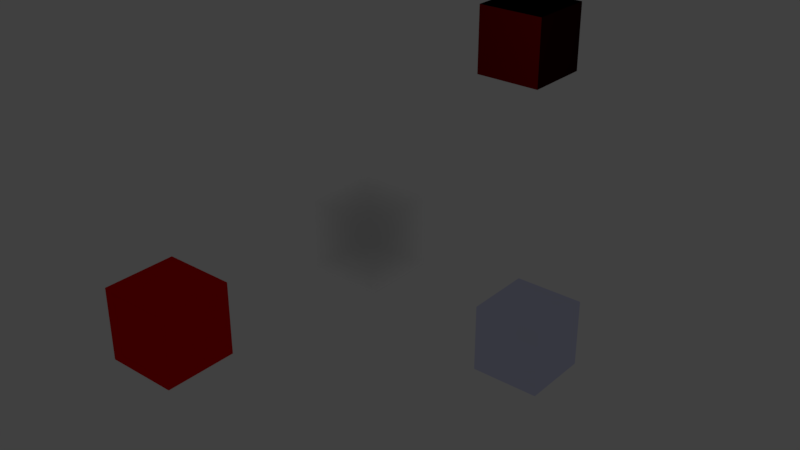 # Source: cache.blend  (saved by Blender 2.79.0; exported with 4.5.12 LTS)
import bpy
from mathutils import Matrix  # noqa: F401  (used for matrix-valued properties, if any)

bpy.ops.wm.read_factory_settings(use_empty=True)
scene = bpy.context.scene
scene.name = 'Scene'

# ---- collections
col_collection_1 = bpy.data.collections.new('Collection 1'); scene.collection.children.link(col_collection_1)

# ---- materials (node trees are filled in below, after node groups)
mat_anatomymaterial = bpy.data.materials.new('AnatomyMaterial')
mat_anatomymaterial.alpha_threshold = 0.0
mat_anatomymaterial.roughness = 0.5
mat_axonmaterial = bpy.data.materials.new('AxonMaterial')
mat_axonmaterial.alpha_threshold = 0.0
mat_axonmaterial.roughness = 0.5
mat_dendritematerial = bpy.data.materials.new('DendriteMaterial')
mat_dendritematerial.alpha_threshold = 0.0
mat_dendritematerial.diffuse_color = (1.0, 0.0, 0.0, 1.0)
mat_dendritematerial.roughness = 0.5
mat_rootmaterial = bpy.data.materials.new('RootMaterial')
mat_rootmaterial.alpha_threshold = 0.0
mat_rootmaterial.roughness = 0.5

# ---- material node trees
mat_anatomymaterial.use_nodes = True; mat_anatomymaterial.node_tree.nodes.clear()
_N = mat_anatomymaterial.node_tree.nodes; _L = mat_anatomymaterial.node_tree.links
n0 = _N.new('ShaderNodeBsdfTransparent'); n0.name = 'Transparent BSDF.001'; n0.location = (-142, 318)
n1 = _N.new('ShaderNodeEmission'); n1.name = 'Emission'; n1.location = (-135, 197)
n2 = _N.new('ShaderNodeBsdfTranslucent'); n2.name = 'Translucent BSDF'; n2.location = (-417, 452)
n3 = _N.new('ShaderNodeMixShader'); n3.name = 'Mix Shader'; n3.location = (150, 551)
n4 = _N.new('ShaderNodeMixShader'); n4.name = 'Mix Shader.001'; n4.location = (405, 200)
n4.inputs[0].default_value = 0.15
n5 = _N.new('ShaderNodeValToRGB'); n5.name = 'ColorRamp'; n5.location = (-226, 581)
n5.color_ramp.interpolation = 'B_SPLINE'
while len(n5.color_ramp.elements) > 1: n5.color_ramp.elements.remove(n5.color_ramp.elements[-1])
n5.color_ramp.elements[0].position = 0.03636; n5.color_ramp.elements[0].color = (0.0, 0.0, 0.0, 1.0)
_e = n5.color_ramp.elements.new(0.3582); _e.color = (1.0, 1.0, 0.9822, 1.0)
n6 = _N.new('ShaderNodeFresnel'); n6.name = 'Fresnel'; n6.location = (-379, 179)
n6.inputs[0].default_value = 1.02
n7 = _N.new('ShaderNodeRGB'); n7.name = 'RGB'; n7.location = (-463, 800)
n7.outputs[0].default_value = (0.01948, 0.09058, 0.9774, 1.0)
n8 = _N.new('ShaderNodeOutputMaterial'); n8.name = 'Material Output'; n8.location = (201, 295)
n9 = _N.new('ShaderNodeBsdfTransparent'); n9.name = 'Transparent BSDF'; n9.location = (189, 78)
_L.new(n5.outputs[0], n3.inputs[0])
_L.new(n0.outputs[0], n3.inputs[1])
_L.new(n1.outputs[0], n3.inputs[2])
_L.new(n3.outputs[0], n4.inputs[1])
_L.new(n4.outputs[0], n8.inputs[0])
_L.new(n9.outputs[0], n4.inputs[2])
_L.new(n6.outputs[0], n5.inputs[0])
_L.new(n7.outputs[0], n1.inputs[0])
_L.new(n7.outputs[0], n9.inputs[0])
n8.is_active_output = True
mat_axonmaterial.use_nodes = True; mat_axonmaterial.node_tree.nodes.clear()
_N = mat_axonmaterial.node_tree.nodes; _L = mat_axonmaterial.node_tree.links
n0 = _N.new('ShaderNodeOutputMaterial'); n0.name = 'Material Output'; n0.location = (300, 300)
n1 = _N.new('ShaderNodeBsdfDiffuse'); n1.name = 'Diffuse BSDF'; n1.location = (10, 300)
n2 = _N.new('ShaderNodeRGB'); n2.name = 'RGB'; n2.location = (-287, 386)
n2.outputs[0].default_value = (0.8, 0.0, 0.0, 1.0)
_L.new(n1.outputs[0], n0.inputs[0])
_L.new(n2.outputs[0], n1.inputs[0])
n0.is_active_output = True
mat_dendritematerial.use_nodes = True; mat_dendritematerial.node_tree.nodes.clear()
_N = mat_dendritematerial.node_tree.nodes; _L = mat_dendritematerial.node_tree.links
n0 = _N.new('ShaderNodeOutputMaterial'); n0.name = 'Material Output'; n0.location = (300, 300)
n1 = _N.new('ShaderNodeMixShader'); n1.name = 'Mix Shader'; n1.location = (70, 302)
n2 = _N.new('ShaderNodeLayerWeight'); n2.name = 'Layer Weight'; n2.location = (-190, 480)
n2.inputs[0].default_value = 0.9
n3 = _N.new('ShaderNodeEmission'); n3.name = 'Emission'; n3.location = (-189, 219)
n3.inputs[0].default_value = (0.0, 0.0, 0.0, 1.0)
n3.inputs[1].default_value = 20.0
n4 = _N.new('ShaderNodeBsdfDiffuse'); n4.name = 'Diffuse BSDF'; n4.location = (-241, 357)
n4.inputs[1].default_value = 100.0
n5 = _N.new('ShaderNodeRGB'); n5.name = 'RGB'; n5.location = (-456, 519)
n5.outputs[0].default_value = (1.0, 0.0, 0.0, 1.0)
_L.new(n1.outputs[0], n0.inputs[0])
_L.new(n3.outputs[0], n1.inputs[2])
_L.new(n2.outputs[1], n1.inputs[0])
_L.new(n4.outputs[0], n1.inputs[1])
_L.new(n5.outputs[0], n4.inputs[0])
n0.is_active_output = True
mat_rootmaterial.use_nodes = True; mat_rootmaterial.node_tree.nodes.clear()
_N = mat_rootmaterial.node_tree.nodes; _L = mat_rootmaterial.node_tree.links
n0 = _N.new('NodeFrame'); n0.name = 'Frame'; n0.location = (109, -85)
n0.label = 'Transparency back'
n0.width = 200
n1 = _N.new('NodeFrame'); n1.name = 'Frame.001'; n1.location = (-123, 30)
n1.label = 'Blurring back'
n1.width = 200
n2 = _N.new('ShaderNodeBsdfTransparent'); n2.name = 'Transparent BSDF.001'; n2.location = (-142, 318)
n3 = _N.new('ShaderNodeMixShader'); n3.name = 'Mix Shader'; n3.location = (150, 551)
n4 = _N.new('ShaderNodeBsdfTransparent'); n4.name = 'Transparent BSDF'; n4.location = (241, 53)
n5 = _N.new('ShaderNodeFresnel'); n5.name = 'Fresnel'; n5.location = (-379, 179)
n5.inputs[0].default_value = 1.01
n6 = _N.new('ShaderNodeMixShader'); n6.name = 'Mix Shader.001'; n6.location = (405, 200)
n7 = _N.new('ShaderNodeEmission'); n7.name = 'Emission'; n7.location = (-135, 197)
n7.inputs[0].default_value = (0.08184, 0.08184, 0.08184, 1.0)
n8 = _N.new('ShaderNodeValToRGB'); n8.name = 'ColorRamp'; n8.location = (-226, 581)
n8.color_ramp.interpolation = 'B_SPLINE'
while len(n8.color_ramp.elements) > 1: n8.color_ramp.elements.remove(n8.color_ramp.elements[-1])
n8.color_ramp.elements[0].position = 0.004545; n8.color_ramp.elements[0].color = (0.0, 0.0, 0.0, 1.0)
_e = n8.color_ramp.elements.new(0.3582); _e.color = (1.0, 1.0, 0.9822, 1.0)
n9 = _N.new('ShaderNodeLightPath'); n9.name = 'Light Path'; n9.location = (-290, -49)
n10 = _N.new('ShaderNodeMath'); n10.name = 'Math.001'; n10.location = (30, -30)
n10.operation = 'MULTIPLY'
n10.inputs[0].default_value = 1.0
n11 = _N.new('ShaderNodeVolumeScatter'); n11.name = 'Volume Scatter'; n11.location = (73, 155)
n11.width = 140
n12 = _N.new('ShaderNodeMath'); n12.name = 'Math'; n12.location = (30, -30)
n12.operation = 'DIVIDE'
n12.inputs[0].default_value = 0.6
n13 = _N.new('ShaderNodeOutputMaterial'); n13.name = 'Material Output'; n13.location = (549, 329)
n10.parent = n0
n12.parent = n1
_L.new(n7.outputs[0], n3.inputs[2])
_L.new(n3.outputs[0], n6.inputs[1])
_L.new(n6.outputs[0], n13.inputs[0])
_L.new(n4.outputs[0], n6.inputs[2])
_L.new(n5.outputs[0], n8.inputs[0])
_L.new(n2.outputs[0], n3.inputs[1])
_L.new(n9.outputs[12], n12.inputs[1])
_L.new(n8.outputs[0], n3.inputs[0])
_L.new(n11.outputs[0], n13.inputs[1])
_L.new(n9.outputs[12], n10.inputs[1])
_L.new(n10.outputs[0], n6.inputs[0])
_L.new(n12.outputs[0], n11.inputs[1])
n13.is_active_output = True

# ---- world
world_world = bpy.data.worlds.new('World'); scene.world = world_world
world_world.color = (0.05088, 0.05088, 0.05088)
world_world.use_sun_shadow = False
world_world.sun_shadow_jitter_overblur = 0.0
world_world.cycles.sampling_method = 'MANUAL'

# ---- meshes
me_cube_003 = bpy.data.meshes.new('Cube.003')
me_cube_003.from_pydata([(-1.0, -1.0, -1.0), (-1.0, -1.0, 1.0), (-1.0, 1.0, -1.0), (-1.0, 1.0, 1.0), (1.0, -1.0, -1.0), (1.0, -1.0, 1.0), (1.0, 1.0, -1.0), (1.0, 1.0, 1.0)], [], [(0, 1, 3, 2), (2, 3, 7, 6), (6, 7, 5, 4), (4, 5, 1, 0), (2, 6, 4, 0), (7, 3, 1, 5)])
me_cube_003.materials.append(mat_anatomymaterial)
me_cube_003.use_remesh_preserve_volume = False
me_cube_003.use_remesh_preserve_attributes = False
me_cube_003.use_mirror_vertex_groups = False
me_cube_003.update()
me_cube_002 = bpy.data.meshes.new('Cube.002')
me_cube_002.from_pydata([(-1.0, -1.0, -1.0), (-1.0, -1.0, 1.0), (-1.0, 1.0, -1.0), (-1.0, 1.0, 1.0), (1.0, -1.0, -1.0), (1.0, -1.0, 1.0), (1.0, 1.0, -1.0), (1.0, 1.0, 1.0)], [], [(0, 1, 3, 2), (2, 3, 7, 6), (6, 7, 5, 4), (4, 5, 1, 0), (2, 6, 4, 0), (7, 3, 1, 5)])
me_cube_002.materials.append(mat_axonmaterial)
me_cube_002.use_remesh_preserve_volume = False
me_cube_002.use_remesh_preserve_attributes = False
me_cube_002.use_mirror_vertex_groups = False
me_cube_002.update()
me_cube_001 = bpy.data.meshes.new('Cube.001')
me_cube_001.from_pydata([(-1.0, -1.0, -1.0), (-1.0, -1.0, 1.0), (-1.0, 1.0, -1.0), (-1.0, 1.0, 1.0), (1.0, -1.0, -1.0), (1.0, -1.0, 1.0), (1.0, 1.0, -1.0), (1.0, 1.0, 1.0)], [], [(0, 1, 3, 2), (2, 3, 7, 6), (6, 7, 5, 4), (4, 5, 1, 0), (2, 6, 4, 0), (7, 3, 1, 5)])
me_cube_001.materials.append(mat_dendritematerial)
me_cube_001.use_remesh_preserve_volume = False
me_cube_001.use_remesh_preserve_attributes = False
me_cube_001.use_mirror_vertex_groups = False
me_cube_001.update()
me_cube = bpy.data.meshes.new('Cube')
me_cube.from_pydata([(1.0, 1.0, -1.0), (1.0, -1.0, -1.0), (-1.0, -1.0, -1.0), (-1.0, 1.0, -1.0), (1.0, 1.0, 1.0), (1.0, -1.0, 1.0), (-1.0, -1.0, 1.0), (-1.0, 1.0, 1.0)], [], [(0, 1, 2, 3), (4, 7, 6, 5), (0, 4, 5, 1), (1, 5, 6, 2), (2, 6, 7, 3), (4, 0, 3, 7)])
me_cube.materials.append(mat_rootmaterial)
me_cube.use_remesh_preserve_volume = False
me_cube.use_remesh_preserve_attributes = False
me_cube.use_mirror_vertex_groups = False
me_cube.update()

# ---- objects
ob_cube_003 = bpy.data.objects.new('Cube.003', me_cube_003)
ob_cube_002 = bpy.data.objects.new('Cube.002', me_cube_002)
ob_cube_001 = bpy.data.objects.new('Cube.001', me_cube_001)
ob_cube = bpy.data.objects.new('Cube', me_cube)

# ---- transforms, parenting, visibility, modifiers, constraints
ob_cube_003.location = (3.099, 2.911, -3.33)
ob_cube_003.lineart.crease_threshold = 0.0
ob_cube_002.location = (-1.788, -5.192, -0.9283)
ob_cube_002.lineart.crease_threshold = 0.0
ob_cube_001.location = (0.607, 6.074, 3.813)
ob_cube_001.lineart.crease_threshold = 0.0
ob_cube.location = (0.0, 0.0, 0.0)
ob_cube.lock_rotations_4d = False
ob_cube.empty_display_type = 'ARROWS'
ob_cube.lineart.crease_threshold = 0.0

# ---- collection membership
col_collection_1.objects.link(ob_cube_003)
col_collection_1.objects.link(ob_cube_002)
col_collection_1.objects.link(ob_cube_001)
col_collection_1.objects.link(ob_cube)

# ---- scene / render settings (as saved in the file)
scene.frame_start = 1; scene.frame_end = 250; scene.frame_set(1)
scene.render.engine = 'CYCLES'
scene.render.resolution_percentage = 50
scene.render.dither_intensity = 0.0
scene.cycles.use_denoising = False
scene.cycles.samples = 128
scene.cycles.sampling_pattern = 'TABULATED_SOBOL'
scene.cycles.use_adaptive_sampling = False
scene.cycles.use_light_tree = False
scene.cycles.blur_glossy = 0.0
scene.cycles.sample_clamp_indirect = 0.0
scene.view_settings.view_transform = 'Standard'
bpy.context.view_layer.update()

# ---- added for rendering (the .blend has no active camera): camera
cam_auto = bpy.data.cameras.new('AutoCamera')
cam_auto.lens = 50.0
cam_auto.sensor_width = 36.0
cam_auto.clip_end = 1000.0
ob_auto_camera = bpy.data.objects.new('AutoCamera', cam_auto)
scene.collection.objects.link(ob_auto_camera)
ob_auto_camera.location = (16.8672, -19.0135, 13.2106)
ob_auto_camera.rotation_euler = (1.09748, -7.21219e-08, 0.694738)
scene.camera = ob_auto_camera
bpy.context.view_layer.update()
